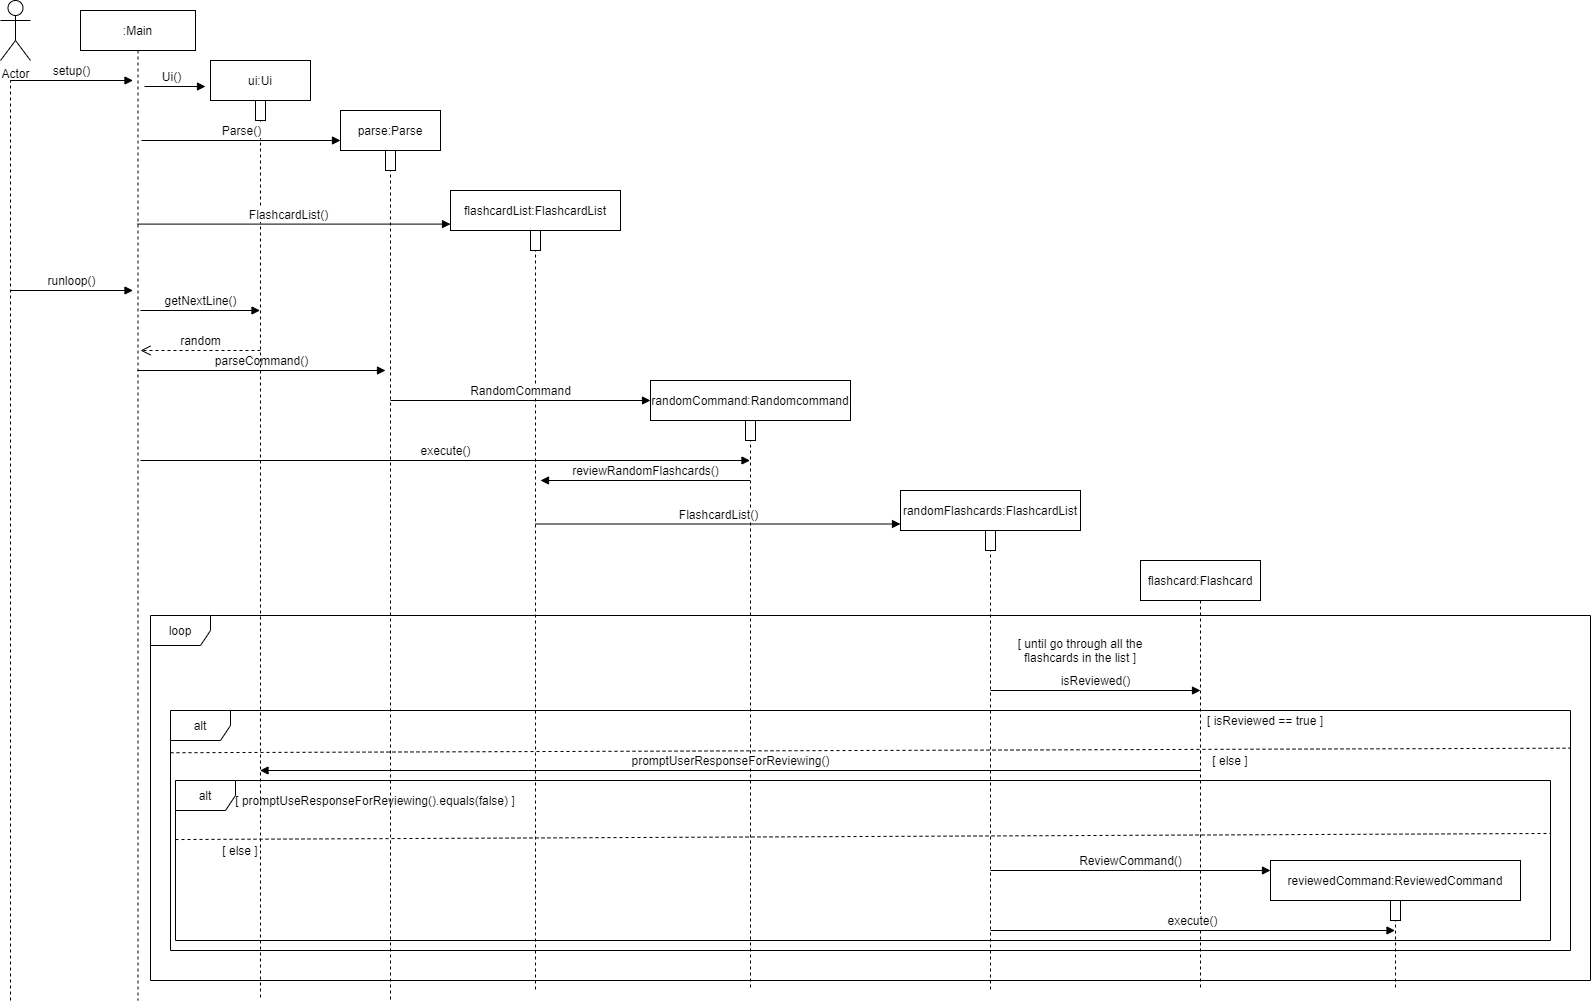

The diagram above was exported from draw.io. Its source (the exported page's mxGraphModel, read from the mxfile embedded in the PNG):
<mxGraphModel dx="1234" dy="388" grid="1" gridSize="10" guides="1" tooltips="1" connect="1" arrows="1" fold="1" page="1" pageScale="1" pageWidth="827" pageHeight="1169" math="0" shadow="0">
  <root>
    <mxCell id="0" />
    <mxCell id="1" parent="0" />
    <mxCell id="WS0ont2Qx0lJRShgKXrR-39" value="randomFlashcards:FlashcardList" style="shape=umlLifeline;perimeter=lifelinePerimeter;whiteSpace=wrap;html=1;container=1;collapsible=0;recursiveResize=0;outlineConnect=0;" vertex="1" parent="1">
      <mxGeometry x="960" y="500" width="180" height="500" as="geometry" />
    </mxCell>
    <mxCell id="WS0ont2Qx0lJRShgKXrR-41" value="" style="html=1;points=[];perimeter=orthogonalPerimeter;" vertex="1" parent="WS0ont2Qx0lJRShgKXrR-39">
      <mxGeometry x="85" y="40" width="10" height="20" as="geometry" />
    </mxCell>
    <mxCell id="WS0ont2Qx0lJRShgKXrR-31" value="getNextLine()" style="html=1;verticalAlign=bottom;endArrow=block;" edge="1" parent="1" target="KMv5rCfvkicfkn5ODPt_-15">
      <mxGeometry width="80" relative="1" as="geometry">
        <mxPoint x="200" y="320" as="sourcePoint" />
        <mxPoint x="260" y="320" as="targetPoint" />
      </mxGeometry>
    </mxCell>
    <mxCell id="WS0ont2Qx0lJRShgKXrR-34" value="parseCommand()" style="html=1;verticalAlign=bottom;endArrow=block;" edge="1" parent="1" source="KMv5rCfvkicfkn5ODPt_-12">
      <mxGeometry width="80" relative="1" as="geometry">
        <mxPoint x="365" y="380" as="sourcePoint" />
        <mxPoint x="445" y="380" as="targetPoint" />
      </mxGeometry>
    </mxCell>
    <mxCell id="KMv5rCfvkicfkn5ODPt_-12" value=":Main" style="shape=umlLifeline;perimeter=lifelinePerimeter;whiteSpace=wrap;html=1;container=1;collapsible=0;recursiveResize=0;outlineConnect=0;" vertex="1" parent="1">
      <mxGeometry x="140" y="20" width="115" height="990" as="geometry" />
    </mxCell>
    <mxCell id="KMv5rCfvkicfkn5ODPt_-1" value="Actor" style="shape=umlActor;verticalLabelPosition=bottom;labelBackgroundColor=#ffffff;verticalAlign=top;html=1;outlineConnect=0;" vertex="1" parent="1">
      <mxGeometry x="60" y="10" width="30" height="60" as="geometry" />
    </mxCell>
    <mxCell id="KMv5rCfvkicfkn5ODPt_-3" value="" style="endArrow=none;dashed=1;html=1;" edge="1" parent="1">
      <mxGeometry width="50" height="50" relative="1" as="geometry">
        <mxPoint x="70" y="1010" as="sourcePoint" />
        <mxPoint x="70" y="90" as="targetPoint" />
        <Array as="points" />
      </mxGeometry>
    </mxCell>
    <mxCell id="KMv5rCfvkicfkn5ODPt_-9" value="setup()" style="html=1;verticalAlign=bottom;endArrow=block;entryX=0;entryY=0;" edge="1" parent="1">
      <mxGeometry relative="1" as="geometry">
        <mxPoint x="70" y="90" as="sourcePoint" />
        <mxPoint x="192.5" y="90" as="targetPoint" />
      </mxGeometry>
    </mxCell>
    <mxCell id="KMv5rCfvkicfkn5ODPt_-14" value="parse:Parse" style="shape=umlLifeline;perimeter=lifelinePerimeter;whiteSpace=wrap;html=1;container=1;collapsible=0;recursiveResize=0;outlineConnect=0;" vertex="1" parent="1">
      <mxGeometry x="400" y="120" width="100" height="890" as="geometry" />
    </mxCell>
    <mxCell id="WS0ont2Qx0lJRShgKXrR-23" value="" style="html=1;points=[];perimeter=orthogonalPerimeter;" vertex="1" parent="KMv5rCfvkicfkn5ODPt_-14">
      <mxGeometry x="45" y="40" width="10" height="20" as="geometry" />
    </mxCell>
    <mxCell id="KMv5rCfvkicfkn5ODPt_-15" value="ui:Ui" style="shape=umlLifeline;perimeter=lifelinePerimeter;whiteSpace=wrap;html=1;container=1;collapsible=0;recursiveResize=0;outlineConnect=0;size=40;" vertex="1" parent="1">
      <mxGeometry x="270" y="70" width="100" height="940" as="geometry" />
    </mxCell>
    <mxCell id="WS0ont2Qx0lJRShgKXrR-19" value="" style="html=1;points=[];perimeter=orthogonalPerimeter;" vertex="1" parent="KMv5rCfvkicfkn5ODPt_-15">
      <mxGeometry x="45" y="40" width="10" height="20" as="geometry" />
    </mxCell>
    <mxCell id="KMv5rCfvkicfkn5ODPt_-16" value="randomCommand:Randomcommand" style="shape=umlLifeline;perimeter=lifelinePerimeter;whiteSpace=wrap;html=1;container=1;collapsible=0;recursiveResize=0;outlineConnect=0;" vertex="1" parent="1">
      <mxGeometry x="710" y="390" width="200" height="610" as="geometry" />
    </mxCell>
    <mxCell id="WS0ont2Qx0lJRShgKXrR-36" value="" style="html=1;points=[];perimeter=orthogonalPerimeter;" vertex="1" parent="KMv5rCfvkicfkn5ODPt_-16">
      <mxGeometry x="95" y="40" width="10" height="20" as="geometry" />
    </mxCell>
    <mxCell id="KMv5rCfvkicfkn5ODPt_-17" value="flashcardList:FlashcardList" style="shape=umlLifeline;perimeter=lifelinePerimeter;whiteSpace=wrap;html=1;container=1;collapsible=0;recursiveResize=0;outlineConnect=0;" vertex="1" parent="1">
      <mxGeometry x="510" y="200" width="170" height="800" as="geometry" />
    </mxCell>
    <mxCell id="WS0ont2Qx0lJRShgKXrR-24" value="" style="html=1;points=[];perimeter=orthogonalPerimeter;" vertex="1" parent="KMv5rCfvkicfkn5ODPt_-17">
      <mxGeometry x="80" y="40" width="10" height="20" as="geometry" />
    </mxCell>
    <mxCell id="WS0ont2Qx0lJRShgKXrR-15" value="Ui()" style="html=1;verticalAlign=bottom;endArrow=block;" edge="1" parent="1">
      <mxGeometry x="-0.0994" relative="1" as="geometry">
        <mxPoint x="204" y="96" as="sourcePoint" />
        <mxPoint x="265" y="96" as="targetPoint" />
        <mxPoint as="offset" />
      </mxGeometry>
    </mxCell>
    <mxCell id="WS0ont2Qx0lJRShgKXrR-21" value="FlashcardList()" style="html=1;verticalAlign=bottom;endArrow=block;entryX=0;entryY=0.042;entryDx=0;entryDy=0;entryPerimeter=0;" edge="1" parent="1" source="KMv5rCfvkicfkn5ODPt_-12" target="KMv5rCfvkicfkn5ODPt_-17">
      <mxGeometry x="-0.0323" width="80" relative="1" as="geometry">
        <mxPoint x="200" y="200" as="sourcePoint" />
        <mxPoint x="510" y="210" as="targetPoint" />
        <mxPoint as="offset" />
      </mxGeometry>
    </mxCell>
    <mxCell id="WS0ont2Qx0lJRShgKXrR-22" value="Parse()" style="html=1;verticalAlign=bottom;endArrow=block;" edge="1" parent="1">
      <mxGeometry width="80" relative="1" as="geometry">
        <mxPoint x="201" y="150" as="sourcePoint" />
        <mxPoint x="400" y="150" as="targetPoint" />
      </mxGeometry>
    </mxCell>
    <mxCell id="WS0ont2Qx0lJRShgKXrR-28" value="runloop()" style="html=1;verticalAlign=bottom;endArrow=block;" edge="1" parent="1">
      <mxGeometry width="80" relative="1" as="geometry">
        <mxPoint x="70" y="300" as="sourcePoint" />
        <mxPoint x="192.5" y="300" as="targetPoint" />
      </mxGeometry>
    </mxCell>
    <mxCell id="WS0ont2Qx0lJRShgKXrR-32" value="random" style="html=1;verticalAlign=bottom;endArrow=open;dashed=1;endSize=8;" edge="1" parent="1">
      <mxGeometry relative="1" as="geometry">
        <mxPoint x="320" y="360" as="sourcePoint" />
        <mxPoint x="200" y="360" as="targetPoint" />
        <mxPoint as="offset" />
      </mxGeometry>
    </mxCell>
    <mxCell id="WS0ont2Qx0lJRShgKXrR-35" value="RandomCommand" style="html=1;verticalAlign=bottom;endArrow=block;" edge="1" parent="1">
      <mxGeometry width="80" relative="1" as="geometry">
        <mxPoint x="450" y="410" as="sourcePoint" />
        <mxPoint x="710" y="410" as="targetPoint" />
      </mxGeometry>
    </mxCell>
    <mxCell id="WS0ont2Qx0lJRShgKXrR-38" value="execute()" style="html=1;verticalAlign=bottom;endArrow=block;" edge="1" parent="1" target="KMv5rCfvkicfkn5ODPt_-16">
      <mxGeometry width="80" relative="1" as="geometry">
        <mxPoint x="200" y="470" as="sourcePoint" />
        <mxPoint x="150" y="470" as="targetPoint" />
      </mxGeometry>
    </mxCell>
    <mxCell id="WS0ont2Qx0lJRShgKXrR-40" value="FlashcardList()" style="html=1;verticalAlign=bottom;endArrow=block;entryX=0;entryY=0.067;entryDx=0;entryDy=0;entryPerimeter=0;" edge="1" parent="1" source="KMv5rCfvkicfkn5ODPt_-17" target="WS0ont2Qx0lJRShgKXrR-39">
      <mxGeometry width="80" relative="1" as="geometry">
        <mxPoint x="810" y="500" as="sourcePoint" />
        <mxPoint x="890" y="500" as="targetPoint" />
      </mxGeometry>
    </mxCell>
    <mxCell id="WS0ont2Qx0lJRShgKXrR-43" value="reviewRandomFlashcards()" style="html=1;verticalAlign=bottom;endArrow=block;" edge="1" parent="1" source="KMv5rCfvkicfkn5ODPt_-16">
      <mxGeometry relative="1" as="geometry">
        <mxPoint x="660" y="490" as="sourcePoint" />
        <mxPoint x="600" y="490" as="targetPoint" />
      </mxGeometry>
    </mxCell>
    <mxCell id="WS0ont2Qx0lJRShgKXrR-45" value="flashcard:Flashcard" style="shape=umlLifeline;perimeter=lifelinePerimeter;whiteSpace=wrap;html=1;container=1;collapsible=0;recursiveResize=0;outlineConnect=0;" vertex="1" parent="1">
      <mxGeometry x="1200" y="570" width="120" height="430" as="geometry" />
    </mxCell>
    <mxCell id="WS0ont2Qx0lJRShgKXrR-48" value="[ until go through all the flashcards in the list ]" style="text;html=1;strokeColor=none;fillColor=none;align=center;verticalAlign=middle;whiteSpace=wrap;rounded=0;" vertex="1" parent="1">
      <mxGeometry x="1060" y="650" width="160" height="20" as="geometry" />
    </mxCell>
    <mxCell id="WS0ont2Qx0lJRShgKXrR-47" value="loop" style="shape=umlFrame;whiteSpace=wrap;html=1;" vertex="1" parent="1">
      <mxGeometry x="210" y="625" width="1440" height="365" as="geometry" />
    </mxCell>
    <mxCell id="WS0ont2Qx0lJRShgKXrR-49" value="isReviewed()" style="html=1;verticalAlign=bottom;endArrow=block;" edge="1" parent="1">
      <mxGeometry width="80" relative="1" as="geometry">
        <mxPoint x="1050" y="700" as="sourcePoint" />
        <mxPoint x="1260" y="700" as="targetPoint" />
      </mxGeometry>
    </mxCell>
    <mxCell id="WS0ont2Qx0lJRShgKXrR-50" value="alt" style="shape=umlFrame;whiteSpace=wrap;html=1;" vertex="1" parent="1">
      <mxGeometry x="230" y="720" width="1400" height="240" as="geometry" />
    </mxCell>
    <mxCell id="WS0ont2Qx0lJRShgKXrR-51" value="[ isReviewed == true ]" style="text;html=1;strokeColor=none;fillColor=none;align=center;verticalAlign=middle;whiteSpace=wrap;rounded=0;" vertex="1" parent="1">
      <mxGeometry x="1260" y="720" width="130" height="20" as="geometry" />
    </mxCell>
    <mxCell id="WS0ont2Qx0lJRShgKXrR-52" value="" style="endArrow=none;dashed=1;html=1;entryX=1;entryY=0.157;entryDx=0;entryDy=0;entryPerimeter=0;exitX=0;exitY=0.176;exitDx=0;exitDy=0;exitPerimeter=0;" edge="1" parent="1" source="WS0ont2Qx0lJRShgKXrR-50" target="WS0ont2Qx0lJRShgKXrR-50">
      <mxGeometry width="50" height="50" relative="1" as="geometry">
        <mxPoint x="1180" y="760" as="sourcePoint" />
        <mxPoint x="1480" y="760" as="targetPoint" />
      </mxGeometry>
    </mxCell>
    <mxCell id="WS0ont2Qx0lJRShgKXrR-56" value="[ else ]" style="text;html=1;strokeColor=none;fillColor=none;align=center;verticalAlign=middle;whiteSpace=wrap;rounded=0;" vertex="1" parent="1">
      <mxGeometry x="1270" y="760" width="40" height="20" as="geometry" />
    </mxCell>
    <mxCell id="WS0ont2Qx0lJRShgKXrR-57" value="promptUserResponseForReviewing()" style="html=1;verticalAlign=bottom;endArrow=block;" edge="1" parent="1" target="KMv5rCfvkicfkn5ODPt_-15">
      <mxGeometry width="80" relative="1" as="geometry">
        <mxPoint x="1260" y="780" as="sourcePoint" />
        <mxPoint x="640" y="760" as="targetPoint" />
      </mxGeometry>
    </mxCell>
    <mxCell id="WS0ont2Qx0lJRShgKXrR-58" value="alt" style="shape=umlFrame;whiteSpace=wrap;html=1;" vertex="1" parent="1">
      <mxGeometry x="235" y="790" width="1375" height="160" as="geometry" />
    </mxCell>
    <mxCell id="WS0ont2Qx0lJRShgKXrR-59" value="[ promptUseResponseForReviewing().equals(false) ]" style="text;html=1;strokeColor=none;fillColor=none;align=center;verticalAlign=middle;whiteSpace=wrap;rounded=0;" vertex="1" parent="1">
      <mxGeometry x="280" y="800" width="310" height="20" as="geometry" />
    </mxCell>
    <mxCell id="WS0ont2Qx0lJRShgKXrR-60" value="" style="endArrow=none;dashed=1;html=1;entryX=1;entryY=0.331;entryDx=0;entryDy=0;entryPerimeter=0;exitX=0;exitY=0.369;exitDx=0;exitDy=0;exitPerimeter=0;" edge="1" parent="1" source="WS0ont2Qx0lJRShgKXrR-58" target="WS0ont2Qx0lJRShgKXrR-58">
      <mxGeometry width="50" height="50" relative="1" as="geometry">
        <mxPoint x="240" y="840" as="sourcePoint" />
        <mxPoint x="610" y="840" as="targetPoint" />
      </mxGeometry>
    </mxCell>
    <mxCell id="WS0ont2Qx0lJRShgKXrR-63" value="[ else ]" style="text;html=1;strokeColor=none;fillColor=none;align=center;verticalAlign=middle;whiteSpace=wrap;rounded=0;" vertex="1" parent="1">
      <mxGeometry x="280" y="850" width="40" height="20" as="geometry" />
    </mxCell>
    <mxCell id="WS0ont2Qx0lJRShgKXrR-68" value="ReviewCommand()" style="html=1;verticalAlign=bottom;endArrow=block;" edge="1" parent="1">
      <mxGeometry width="80" relative="1" as="geometry">
        <mxPoint x="1050" y="880" as="sourcePoint" />
        <mxPoint x="1330" y="880" as="targetPoint" />
      </mxGeometry>
    </mxCell>
    <mxCell id="WS0ont2Qx0lJRShgKXrR-70" value="reviewedCommand:ReviewedCommand" style="shape=umlLifeline;perimeter=lifelinePerimeter;whiteSpace=wrap;html=1;container=1;collapsible=0;recursiveResize=0;outlineConnect=0;" vertex="1" parent="1">
      <mxGeometry x="1330" y="870" width="250" height="130" as="geometry" />
    </mxCell>
    <mxCell id="WS0ont2Qx0lJRShgKXrR-71" value="" style="html=1;points=[];perimeter=orthogonalPerimeter;" vertex="1" parent="WS0ont2Qx0lJRShgKXrR-70">
      <mxGeometry x="120" y="40" width="10" height="20" as="geometry" />
    </mxCell>
    <mxCell id="WS0ont2Qx0lJRShgKXrR-72" value="execute()" style="html=1;verticalAlign=bottom;endArrow=block;" edge="1" parent="1" target="WS0ont2Qx0lJRShgKXrR-70">
      <mxGeometry width="80" relative="1" as="geometry">
        <mxPoint x="1050" y="940" as="sourcePoint" />
        <mxPoint x="1130" y="940" as="targetPoint" />
      </mxGeometry>
    </mxCell>
  </root>
</mxGraphModel>